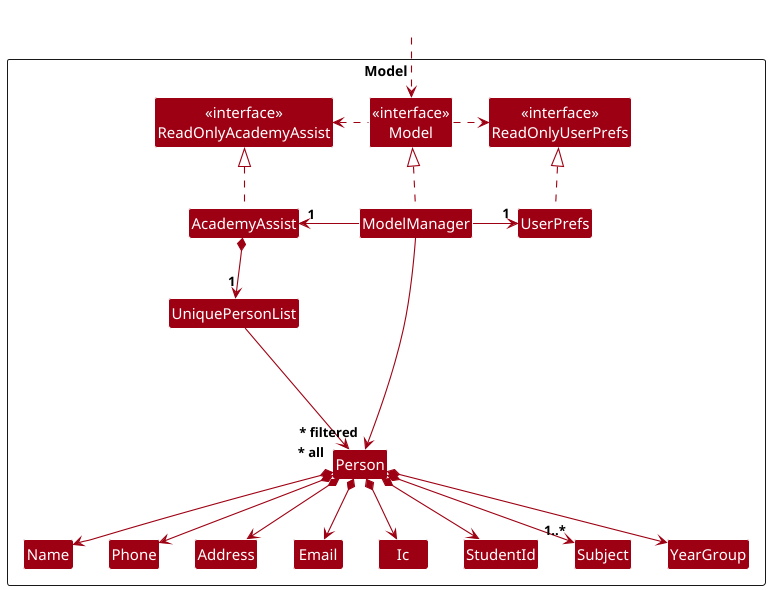

The diagram above was rendered by PlantUML. Its source (embedded in the PNG):
@startuml
!include style.puml
skinparam arrowThickness 1.1
skinparam arrowColor MODEL_COLOR
skinparam classBackgroundColor MODEL_COLOR

Package Model as ModelPackage <<Rectangle>>{
Class "<<interface>>\nReadOnlyAcademyAssist" as ReadOnlyAcademyAssist
Class "<<interface>>\nReadOnlyUserPrefs" as ReadOnlyUserPrefs
Class "<<interface>>\nModel" as Model
Class AcademyAssist
Class ModelManager
Class UserPrefs

Class UniquePersonList
Class Person
Class Address
Class Email
Class Ic
Class Name
Class Phone
Class StudentId
Class Subject
Class YearGroup

Class I #FFFFFF
}

Class HiddenOutside #FFFFFF
HiddenOutside ..> Model

AcademyAssist .up.|> ReadOnlyAcademyAssist

ModelManager .up.|> Model
Model .right.> ReadOnlyUserPrefs
Model .left.> ReadOnlyAcademyAssist
ModelManager -left-> "1" AcademyAssist
ModelManager -right-> "1" UserPrefs
UserPrefs .up.|> ReadOnlyUserPrefs

AcademyAssist *--> "1" UniquePersonList
UniquePersonList --> "~* all" Person
Person *--> Name
Person *--> StudentId
Person *--> Ic
Person *--> Phone
Person *--> Email
Person *--> Address
Person *--> YearGroup
Person *--> "1..*" Subject

Person -[hidden]up--> I
UniquePersonList -[hidden]right-> I

Name -[hidden]right-> Phone
Phone -[hidden]right-> Address
Address -[hidden]right-> Email

ModelManager --> "~* filtered" Person
@enduml